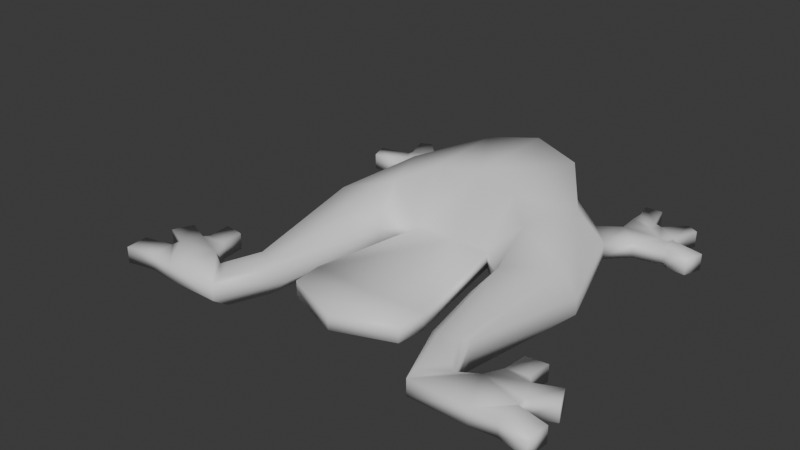# Source: plastic_frog_jumper.blend  (saved by Blender 4.4.32; exported with 4.5.12 LTS)
import bpy
from mathutils import Matrix  # noqa: F401  (used for matrix-valued properties, if any)

bpy.ops.wm.read_factory_settings(use_empty=True)
scene = bpy.context.scene
scene.name = 'Scene'

# ---- collections
col_collection = bpy.data.collections.new('Collection'); scene.collection.children.link(col_collection)

# ---- materials (node trees are filled in below, after node groups)
mat_material = bpy.data.materials.new('Material')
mat_material.alpha_threshold = 0.0
mat_material.roughness = 0.5
mat_material.line_color = (0.0, 0.0, 0.0, 1.0)

# ---- material node trees
mat_material.use_nodes = True; mat_material.node_tree.nodes.clear()
_N = mat_material.node_tree.nodes; _L = mat_material.node_tree.links
n0 = _N.new('ShaderNodeOutputMaterial'); n0.name = 'Material Output'; n0.location = (300, 300)
n1 = _N.new('ShaderNodeBsdfPrincipled'); n1.name = 'Principled BSDF'; n1.location = (10, 300)
n1.inputs[3].default_value = 1.45
_L.new(n1.outputs[0], n0.inputs[0])
n0.is_active_output = True

# ---- world
world_world = bpy.data.worlds.new('World'); scene.world = world_world
world_world.use_nodes = True; world_world.node_tree.nodes.clear()
_N = world_world.node_tree.nodes; _L = world_world.node_tree.links
n0 = _N.new('ShaderNodeOutputWorld'); n0.name = 'World Output'; n0.location = (300, 300)
n1 = _N.new('ShaderNodeBackground'); n1.name = 'Background'; n1.location = (10, 300)
n1.inputs[0].default_value = (0.05088, 0.05088, 0.05088, 1.0)
_L.new(n1.outputs[0], n0.inputs[0])
n0.is_active_output = True
world_world.color = (0.05088, 0.05088, 0.05088)
world_world.sun_shadow_jitter_overblur = 0.0

# ---- meshes
me_cube_002 = bpy.data.meshes.new('Cube.002')
me_cube_002.from_pydata([(-0.1942, 0.2304, 0.2071), (-0.2125, 0.6314, 0.2071), (-0.1391, 0.2482, -0.1206), (-0.1602, 0.7074, -0.1206), (0.0, 0.2702, 0.2403), (0.0, 0.688, 0.2403), (0.0, 0.2505, -0.1206), (0.0, 0.7074, -0.1206), (-0.3567, -0.0961, 0.08528), (-0.5266, 0.048, 0.08528), (-0.3479, -0.05934, -0.1206), (-0.5276, 0.05313, -0.1206), (-0.4527, 0.3076, -0.1206), (-0.4026, 0.3572, 0.1547), (-0.3093, 0.1182, 0.1547), (-0.3436, 0.02834, -0.1206), (-0.3965, -0.4977, 0.01882), (-0.4708, -0.4709, 0.01882), (-0.3962, -0.5071, -0.1206), (-0.4789, -0.485, -0.1206), (-0.4596, -0.6908, 0.01013), (-0.5296, -0.5983, 0.01013), (-0.4602, -0.669, -0.1206), (-0.5183, -0.5923, -0.1206), (-0.1682, 0.1041, -0.07116), (-0.1682, 0.1041, -0.002121), (-0.1511, 0.7665, -0.002121), (-0.1511, 0.7665, -0.07116), (0.0, 0.1079, -0.002121), (0.0, 0.1079, -0.07116), (0.0, 0.8086, -0.07116), (0.0, 0.8086, -0.002121), (-0.2936, -0.1694, -0.07116), (-0.2936, -0.1694, -0.002121), (-0.6126, 0.03039, -0.002121), (-0.6126, 0.03039, -0.07116), (-0.286, -0.01363, -0.002121), (-0.286, -0.01363, -0.07116), (-0.4742, 0.4512, -0.07116), (-0.4742, 0.4512, -0.002121), (-0.3523, -0.4702, -0.07116), (-0.3523, -0.4702, -0.002121), (-0.489, -0.4338, -0.002121), (-0.489, -0.4338, -0.07116), (-0.4582, -0.7382, -0.07116), (-0.4582, -0.7382, -0.002121), (-0.5542, -0.6112, -0.002121), (-0.5542, -0.6112, -0.07116), (-0.2556, -0.3944, -0.07116), (-0.2556, -0.3944, -0.002121), (0.0, -0.4038, -0.002121), (0.0, -0.4038, -0.07116), (-0.244, -0.5199, -0.07116), (-0.244, -0.5199, -0.002121), (0.0, -0.6128, -0.002121), (0.0, -0.6128, -0.07116), (-0.3692, 0.5634, -0.002121), (-0.3692, 0.5634, -0.07116), (-0.5555, 0.5394, -0.07116), (-0.5555, 0.5394, -0.002121), (-0.4598, 0.6277, -0.002121), (-0.4598, 0.6277, -0.07116), (-0.6768, 0.5577, -0.07116), (-0.6768, 0.5577, -0.002121), (-0.4551, 0.716, -0.002121), (-0.4551, 0.716, -0.07116), (-0.6192, 0.6343, -0.002121), (-0.6192, 0.6343, -0.07116), (-0.6475, 0.6142, -0.002121), (-0.6475, 0.6142, -0.07116), (-0.5548, 0.6801, -0.002121), (-0.5548, 0.6801, -0.07116), (-0.5209, 0.7012, -0.002121), (-0.5209, 0.7012, -0.07116), (-0.7028, 0.5487, -0.07116), (-0.7028, 0.5487, -0.002121), (-0.4582, 0.7706, -0.002121), (-0.4582, 0.7706, -0.07116), (-0.6643, 0.6698, -0.002121), (-0.6643, 0.6698, -0.07116), (-0.671, 0.6472, -0.002121), (-0.671, 0.6472, -0.07116), (-0.577, 0.722, -0.002121), (-0.577, 0.722, -0.07116), (-0.5431, 0.7354, -0.002121), (-0.5431, 0.7354, -0.07116), (-0.4418, 0.8422, -0.07116), (-0.4418, 0.8422, -0.002121), (-0.5152, 0.8477, -0.002121), (-0.5152, 0.8477, -0.07116), (-0.705, 0.7769, -0.002121), (-0.705, 0.7769, -0.07116), (-0.6559, 0.8011, -0.002121), (-0.6559, 0.8011, -0.07116), (-0.7785, 0.5411, -0.07116), (-0.7785, 0.5411, -0.002121), (-0.8052, 0.618, -0.002121), (-0.8052, 0.618, -0.07116), (-0.7007, -0.7375, -0.07116), (-0.7007, -0.7375, -0.002121), (-0.6282, -0.5648, -0.002121), (-0.6282, -0.5648, -0.07116), (-0.8051, -0.7258, -0.07116), (-0.8051, -0.7258, -0.002121), (-0.6667, -0.4927, -0.002121), (-0.6667, -0.4927, -0.07116), (-0.809, -0.5891, -0.002121), (-0.809, -0.5891, -0.07116), (-0.8129, -0.6283, -0.002121), (-0.8129, -0.6283, -0.07116), (-0.7734, -0.5054, -0.002121), (-0.7734, -0.5054, -0.07116), (-0.7529, -0.4826, -0.002121), (-0.7529, -0.4826, -0.07116), (-0.6774, -0.3926, -0.002121), (-0.6774, -0.3926, -0.07116), (-0.7636, -0.3825, -0.002121), (-0.7636, -0.3825, -0.07116), (-0.9109, -0.5457, -0.002121), (-0.9109, -0.5457, -0.07116), (-0.8752, -0.462, -0.00212), (-0.8752, -0.462, -0.07116), (-0.929, -0.7519, -0.07116), (-0.929, -0.7519, -0.00212), (-0.9367, -0.6543, -0.00212), (-0.9367, -0.6543, -0.07116), (-0.8128, -0.6275, -0.07116), (-0.8125, -0.6237, -0.002121)], [], [(38, 12, 11, 35), (2, 3, 7, 6), (11, 10, 18, 19), (4, 5, 1, 0), (25, 28, 4, 0), (31, 26, 1, 5), (36, 14, 8, 33), (12, 15, 10, 11), (14, 13, 9, 8), (0, 1, 13, 14), (3, 2, 15, 12), (25, 0, 14, 36), (27, 3, 12, 38, 57), (41, 16, 20, 45), (8, 9, 17, 16), (35, 11, 19, 43), (33, 8, 16, 41), (44, 47, 23, 22), (19, 18, 22, 23), (16, 17, 21, 20), (43, 19, 23, 47), (17, 42, 46, 21), (42, 43, 47, 46), (20, 21, 46, 45), (47, 44, 98, 101), (10, 32, 40, 18), (32, 33, 41, 40), (9, 34, 42, 17), (34, 35, 43, 42), (18, 40, 44, 22), (40, 41, 45, 44), (1, 26, 56, 39, 13), (56, 57, 61, 60), (2, 24, 37, 15), (24, 25, 36, 37), (15, 37, 32, 10), (37, 36, 33, 32), (7, 3, 27, 30), (30, 27, 26, 31), (2, 6, 29, 24), (24, 29, 51, 48), (13, 39, 34, 9), (39, 38, 35, 34), (48, 51, 55, 52), (25, 24, 48, 49), (28, 25, 49, 50), (52, 55, 54, 53), (49, 48, 52, 53), (50, 49, 53, 54), (26, 27, 57, 56), (61, 71, 73, 65), (39, 56, 60, 59), (38, 39, 59, 58), (57, 38, 58, 61), (66, 70, 82, 78), (58, 59, 63, 62), (60, 61, 65, 64), (59, 66, 68, 63), (63, 68, 80, 75), (65, 73, 85, 77), (68, 66, 78, 80), (73, 71, 83, 85), (81, 74, 94, 97), (78, 82, 92, 90), (84, 85, 83, 82), (78, 79, 81, 80), (85, 84, 88, 89), (67, 69, 81, 79), (69, 62, 74, 81), (71, 67, 79, 83), (70, 72, 84, 82), (64, 65, 77, 76), (72, 64, 76, 84), (62, 63, 75, 74), (87, 86, 89, 88), (84, 76, 87, 88), (76, 77, 86, 87), (77, 85, 89, 86), (92, 93, 91, 90), (82, 83, 93, 92), (83, 79, 91, 93), (79, 78, 90, 91), (96, 97, 94, 95), (74, 75, 95, 94), (75, 80, 96, 95), (80, 81, 97, 96), (98, 99, 103, 102), (46, 47, 101, 100), (44, 45, 99, 98), (45, 46, 100, 99), (104, 105, 115, 114), (101, 111, 113, 105), (100, 101, 105, 104), (99, 108, 103), (108, 127, 126, 109), (109, 102, 122, 125), (107, 106, 118, 119), (110, 112, 113, 111), (116, 114, 115, 117), (113, 112, 116, 117), (112, 104, 114, 116), (105, 113, 117, 115), (118, 120, 121, 119), (106, 110, 120, 118), (111, 107, 119, 121), (110, 111, 121, 120), (123, 124, 125, 122), (108, 109, 125, 124), (103, 108, 124, 123), (102, 103, 123, 122), (108, 99, 100, 106, 127), (110, 100, 104, 112), (106, 100, 110), (126, 127, 107), (107, 127, 106), (111, 101, 107), (107, 101, 98, 126), (126, 98, 102, 109), (66, 60, 70), (70, 60, 64, 72), (60, 66, 59), (71, 61, 67), (67, 61, 58), (58, 62, 69, 67)])
me_cube_002.polygons.foreach_set('use_smooth', [True] * 124)
_uv = me_cube_002.uv_layers.new(name='UVMap')
_uv.uv.foreach_set('vector', [0.875, 0.5833, 0.875, 0.5, 0.875, 0.5, 0.875, 0.5833, 0.375, 0.25, 0.625, 0.25, 0.625, 0.5, 0.375, 0.5, 0.625, 0.25, 0.375, 0.25, 0.375, 0.25, 0.625, 0.25, 0.375, 0.75, 0.625, 0.75, 0.625, 1.0, 0.375, 1.0, 0.125, 0.6667, 0.375, 0.6667, 0.375, 0.75, 0.125, 0.75, 0.625, 0.6667, 0.875, 0.6667, 0.875, 0.75, 0.625, 0.75, 0.125, 0.6667, 0.125, 0.75, 0.125, 0.75, 0.125, 0.6667, 0.625, 0.25, 0.375, 0.25, 0.375, 0.25, 0.625, 0.25, 0.375, 1.0, 0.625, 1.0, 0.625, 1.0, 0.375, 1.0, 0.375, 1.0, 0.625, 1.0, 0.625, 1.0, 0.375, 1.0, 0.625, 0.25, 0.375, 0.25, 0.375, 0.25, 0.625, 0.25, 0.125, 0.6667, 0.125, 0.75, 0.125, 0.75, 0.125, 0.6667, 0.875, 0.5833, 0.875, 0.5, 0.875, 0.5, 0.875, 0.5833, 0.875, 0.5833, 0.125, 0.6667, 0.125, 0.75, 0.125, 0.75, 0.125, 0.6667, 0.375, 1.0, 0.625, 1.0, 0.625, 1.0, 0.375, 1.0, 0.875, 0.5833, 0.875, 0.5, 0.875, 0.5, 0.875, 0.5833, 0.125, 0.6667, 0.125, 0.75, 0.125, 0.75, 0.125, 0.6667, 0.375, 0.1667, 0.625, 0.1667, 0.625, 0.25, 0.375, 0.25, 0.625, 0.25, 0.375, 0.25, 0.375, 0.25, 0.625, 0.25, 0.375, 1.0, 0.625, 1.0, 0.625, 1.0, 0.375, 1.0, 0.875, 0.5833, 0.875, 0.5, 0.875, 0.5, 0.875, 0.5833, 0.875, 0.75, 0.875, 0.6667, 0.875, 0.6667, 0.875, 0.75, 0.875, 0.6667, 0.875, 0.5833, 0.875, 0.5833, 0.875, 0.6667, 0.375, 0.0, 0.625, 0.0, 0.625, 0.08333, 0.375, 0.08333, 0.625, 0.1667, 0.375, 0.1667, 0.375, 0.1667, 0.625, 0.1667, 0.125, 0.5, 0.125, 0.5833, 0.125, 0.5833, 0.125, 0.5, 0.125, 0.5833, 0.125, 0.6667, 0.125, 0.6667, 0.125, 0.5833, 0.875, 0.75, 0.875, 0.6667, 0.875, 0.6667, 0.875, 0.75, 0.875, 0.6667, 0.875, 0.5833, 0.875, 0.5833, 0.875, 0.6667, 0.125, 0.5, 0.125, 0.5833, 0.125, 0.5833, 0.125, 0.5, 0.125, 0.5833, 0.125, 0.6667, 0.125, 0.6667, 0.125, 0.5833, 0.875, 0.75, 0.875, 0.6667, 0.875, 0.6667, 0.875, 0.6667, 0.875, 0.75, 0.875, 0.6667, 0.875, 0.5833, 0.875, 0.5833, 0.875, 0.6667, 0.125, 0.5, 0.125, 0.5833, 0.125, 0.5833, 0.125, 0.5, 0.125, 0.5833, 0.125, 0.6667, 0.125, 0.6667, 0.125, 0.5833, 0.125, 0.5, 0.125, 0.5833, 0.125, 0.5833, 0.125, 0.5, 0.125, 0.5833, 0.125, 0.6667, 0.125, 0.6667, 0.125, 0.5833, 0.625, 0.5, 0.875, 0.5, 0.875, 0.5833, 0.625, 0.5833, 0.625, 0.5833, 0.875, 0.5833, 0.875, 0.6667, 0.625, 0.6667, 0.125, 0.5, 0.375, 0.5, 0.375, 0.5833, 0.125, 0.5833, 0.125, 0.5833, 0.375, 0.5833, 0.375, 0.5833, 0.125, 0.5833, 0.875, 0.75, 0.875, 0.6667, 0.875, 0.6667, 0.875, 0.75, 0.875, 0.6667, 0.875, 0.5833, 0.875, 0.5833, 0.875, 0.6667, 0.125, 0.5833, 0.375, 0.5833, 0.375, 0.5833, 0.125, 0.5833, 0.125, 0.6667, 0.125, 0.5833, 0.125, 0.5833, 0.125, 0.6667, 0.375, 0.6667, 0.125, 0.6667, 0.125, 0.6667, 0.375, 0.6667, 0.125, 0.5833, 0.375, 0.5833, 0.375, 0.6667, 0.125, 0.6667, 0.125, 0.6667, 0.125, 0.5833, 0.125, 0.5833, 0.125, 0.6667, 0.375, 0.6667, 0.125, 0.6667, 0.125, 0.6667, 0.375, 0.6667, 0.875, 0.6667, 0.875, 0.5833, 0.875, 0.5833, 0.875, 0.6667, 0.875, 0.5833, 0.875, 0.5833, 0.875, 0.5833, 0.875, 0.5833, 0.875, 0.6667, 0.875, 0.6667, 0.875, 0.6667, 0.875, 0.6667, 0.875, 0.5833, 0.875, 0.6667, 0.875, 0.6667, 0.875, 0.5833, 0.875, 0.5833, 0.875, 0.5833, 0.875, 0.5833, 0.875, 0.5833, 0.875, 0.6667, 0.875, 0.6667, 0.875, 0.6667, 0.875, 0.6667, 0.875, 0.5833, 0.875, 0.6667, 0.875, 0.6667, 0.875, 0.5833, 0.875, 0.6667, 0.875, 0.5833, 0.875, 0.5833, 0.875, 0.6667, 0.875, 0.6667, 0.875, 0.6667, 0.875, 0.6667, 0.875, 0.6667, 0.875, 0.6667, 0.875, 0.6667, 0.875, 0.6667, 0.875, 0.6667, 0.875, 0.5833, 0.875, 0.5833, 0.875, 0.5833, 0.875, 0.5833, 0.875, 0.6667, 0.875, 0.6667, 0.875, 0.6667, 0.875, 0.6667, 0.875, 0.5833, 0.875, 0.5833, 0.875, 0.5833, 0.875, 0.5833, 0.875, 0.5833, 0.875, 0.5833, 0.875, 0.5833, 0.875, 0.5833, 0.875, 0.6667, 0.875, 0.6667, 0.875, 0.6667, 0.875, 0.6667, 0.875, 0.6667, 0.875, 0.5833, 0.875, 0.5833, 0.875, 0.6667, 0.875, 0.6667, 0.875, 0.5833, 0.875, 0.5833, 0.875, 0.6667, 0.875, 0.5833, 0.875, 0.6667, 0.875, 0.6667, 0.875, 0.5833, 0.875, 0.5833, 0.875, 0.5833, 0.875, 0.5833, 0.875, 0.5833, 0.875, 0.5833, 0.875, 0.5833, 0.875, 0.5833, 0.875, 0.5833, 0.875, 0.5833, 0.875, 0.5833, 0.875, 0.5833, 0.875, 0.5833, 0.875, 0.6667, 0.875, 0.6667, 0.875, 0.6667, 0.875, 0.6667, 0.875, 0.6667, 0.875, 0.5833, 0.875, 0.5833, 0.875, 0.6667, 0.875, 0.6667, 0.875, 0.6667, 0.875, 0.6667, 0.875, 0.6667, 0.875, 0.5833, 0.875, 0.6667, 0.875, 0.6667, 0.875, 0.5833, 0.875, 0.6667, 0.875, 0.5833, 0.875, 0.5833, 0.875, 0.6667, 0.875, 0.6667, 0.875, 0.6667, 0.875, 0.6667, 0.875, 0.6667, 0.875, 0.6667, 0.875, 0.5833, 0.875, 0.5833, 0.875, 0.6667, 0.875, 0.5833, 0.875, 0.5833, 0.875, 0.5833, 0.875, 0.5833, 0.875, 0.6667, 0.875, 0.5833, 0.875, 0.5833, 0.875, 0.6667, 0.875, 0.6667, 0.875, 0.5833, 0.875, 0.5833, 0.875, 0.6667, 0.875, 0.5833, 0.875, 0.5833, 0.875, 0.5833, 0.875, 0.5833, 0.875, 0.5833, 0.875, 0.6667, 0.875, 0.6667, 0.875, 0.5833, 0.875, 0.6667, 0.875, 0.5833, 0.875, 0.5833, 0.875, 0.6667, 0.875, 0.5833, 0.875, 0.6667, 0.875, 0.6667, 0.875, 0.5833, 0.875, 0.6667, 0.875, 0.6667, 0.875, 0.6667, 0.875, 0.6667, 0.875, 0.6667, 0.875, 0.5833, 0.875, 0.5833, 0.875, 0.6667, 0.125, 0.5833, 0.125, 0.6667, 0.125, 0.6667, 0.125, 0.5833, 0.875, 0.6667, 0.875, 0.5833, 0.875, 0.5833, 0.875, 0.6667, 0.125, 0.5833, 0.125, 0.6667, 0.125, 0.6667, 0.125, 0.5833, 0.375, 0.08333, 0.625, 0.08333, 0.625, 0.08333, 0.375, 0.08333, 0.875, 0.6667, 0.875, 0.5833, 0.875, 0.5833, 0.875, 0.6667, 0.625, 0.1667, 0.5625, 0.1667, 0.5938, 0.1667, 0.625, 0.1667, 0.875, 0.6667, 0.875, 0.5833, 0.875, 0.5833, 0.875, 0.6667, 0.375, 0.08333, 0.4375, 0.08333, 0.375, 0.08333, 0.4375, 0.08333, 0.4448, 0.08333, 0.4388, 0.1667, 0.4375, 0.1667, 0.4375, 0.1667, 0.375, 0.1667, 0.375, 0.1667, 0.4375, 0.1667, 0.5, 0.1667, 0.5, 0.08333, 0.5, 0.08333, 0.5, 0.1667, 0.5625, 0.08333, 0.5938, 0.08333, 0.5938, 0.1667, 0.5625, 0.1667, 0.5938, 0.08333, 0.625, 0.08333, 0.625, 0.1667, 0.5938, 0.1667, 0.5938, 0.1667, 0.5938, 0.08333, 0.5938, 0.08333, 0.5938, 0.1667, 0.5938, 0.08333, 0.625, 0.08333, 0.625, 0.08333, 0.5938, 0.08333, 0.625, 0.1667, 0.5938, 0.1667, 0.5938, 0.1667, 0.625, 0.1667, 0.5, 0.08333, 0.5625, 0.08333, 0.5625, 0.1667, 0.5, 0.1667, 0.5, 0.08333, 0.5625, 0.08333, 0.5625, 0.08333, 0.5, 0.08333, 0.5625, 0.1667, 0.5, 0.1667, 0.5, 0.1667, 0.5625, 0.1667, 0.5625, 0.08333, 0.5625, 0.1667, 0.5625, 0.1667, 0.5625, 0.08333, 0.375, 0.08333, 0.4375, 0.08333, 0.4375, 0.1667, 0.375, 0.1667, 0.4375, 0.08333, 0.4375, 0.1667, 0.4375, 0.1667, 0.4375, 0.08333, 0.375, 0.08333, 0.4375, 0.08333, 0.4375, 0.08333, 0.375, 0.08333, 0.125, 0.5833, 0.125, 0.6667, 0.125, 0.6667, 0.125, 0.5833, 0.4375, 0.08333, 0.375, 0.08333, 0.625, 0.08333, 0.5, 0.08333, 0.4448, 0.08333, 0.5625, 0.08333, 0.625, 0.08333, 0.625, 0.08333, 0.5938, 0.08333, 0.5, 0.08333, 0.625, 0.08333, 0.5625, 0.08333, 0.4388, 0.1667, 0.4448, 0.08333, 0.5, 0.1667, 0.5, 0.1667, 0.4448, 0.08333, 0.5, 0.08333, 0.5625, 0.1667, 0.625, 0.1667, 0.5, 0.1667, 0.5, 0.1667, 0.625, 0.1667, 0.375, 0.1667, 0.4388, 0.1667, 0.4388, 0.1667, 0.375, 0.1667, 0.375, 0.1667, 0.4375, 0.1667, 0.875, 0.6667, 0.875, 0.6667, 0.875, 0.6667, 0.875, 0.6667, 0.875, 0.6667, 0.875, 0.6667, 0.875, 0.6667, 0.875, 0.6667, 0.875, 0.6667, 0.875, 0.6667, 0.875, 0.5833, 0.875, 0.5833, 0.875, 0.5833, 0.875, 0.5833, 0.875, 0.5833, 0.875, 0.5833, 0.875, 0.5833, 0.875, 0.5833, 0.875, 0.5833, 0.875, 0.5833])
me_cube_002.materials.append(mat_material)
me_cube_002.update()
arm_armature = bpy.data.armatures.new('Armature')  # bones are not reproduced

# ---- objects
ob_cube = bpy.data.objects.new('Cube', me_cube_002)
ob_armature = bpy.data.objects.new('Armature', arm_armature)

# ---- transforms, parenting, visibility, modifiers, constraints
ob_cube.parent = ob_armature
ob_cube.matrix_parent_inverse = Matrix(((1.0, -0.0, -0.0, -0.0), (-0.0, 1.0, 0.0, 0.5918), (-0.0, -0.0, 1.0, 1.09), (-0.0, 0.0, -0.0, 1.0)))
ob_cube.location = (0.0, 0.0, 0.0)
_vg = ob_cube.vertex_groups.new(name='Bone')
_vg = ob_cube.vertex_groups.new(name='Bone.001')
_vg.add([0, 1, 2, 3, 4, 5, 6, 7, 8, 9, 10, 11, 12, 13, 14, 15, 16, 17, 18, 19, 20, 21, 22, 23, 24, 25, 26, 27, 28, 29, 30, 31, 32, 33, 34, 35, 36, 37, 38, 39, 40, 41, 42, 43, 44, 45, 46, 47, 48, 49, 50, 51, 52, 53, 54, 55, 56, 57, 58, 59, 60, 61, 62, 63, 64, 65, 66, 67, 68, 69, 70, 71, 72, 73, 74, 75, 76, 77, 78, 79, 80, 81, 82, 83, 84, 85, 86, 87, 88, 89, 90, 91, 92, 93, 94, 95, 96, 97, 98, 99, 100, 101, 102, 103, 104, 105, 106, 107, 108, 109, 110, 111, 112, 113, 114, 115, 116, 117, 118, 119, 120, 121, 122, 123, 124, 125, 126, 127], 1.0, 'REPLACE')
_m = ob_cube.modifiers.new('Mirror', 'MIRROR')
_m.use_clip = True
_m = ob_cube.modifiers.new('Armature', 'ARMATURE')
_m.object = ob_armature
ob_armature.location = (0.0, -0.5918, -1.09)

# ---- collection membership
col_collection.objects.link(ob_cube)
col_collection.objects.link(ob_armature)

# ---- scene / render settings (as saved in the file)
scene.frame_start = 1; scene.frame_end = 250; scene.frame_set(30)
scene.render.engine = 'BLENDER_EEVEE_NEXT'
bpy.context.view_layer.update()

# ---- added for rendering (the .blend has no active camera and no usable light): camera, sun
cam_auto = bpy.data.cameras.new('AutoCamera')
cam_auto.lens = 50.0
cam_auto.sensor_width = 36.0
cam_auto.clip_end = 1000.0
ob_auto_camera = bpy.data.objects.new('AutoCamera', cam_auto)
scene.collection.objects.link(ob_auto_camera)
ob_auto_camera.location = (2.30649, -2.98691, 2.03335)
ob_auto_camera.rotation_euler = (1.09748, -7.21219e-08, 0.694738)
scene.camera = ob_auto_camera
light_auto_sun = bpy.data.lights.new('AutoSun', 'SUN')
light_auto_sun.energy = 3.0
light_auto_sun.angle = 0.0523599
ob_auto_sun = bpy.data.objects.new('AutoSun', light_auto_sun)
scene.collection.objects.link(ob_auto_sun)
ob_auto_sun.rotation_euler = (0.872665, 0.174533, 0.523599)
bpy.context.view_layer.update()
